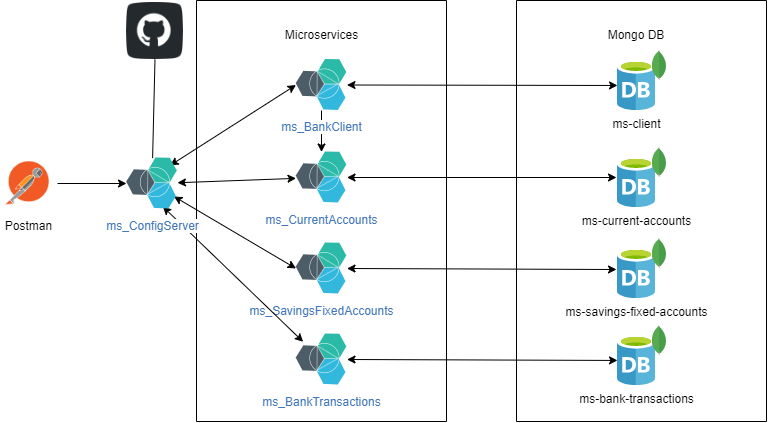

The diagram above was exported from draw.io. Its source (the exported page's mxGraphModel, read from the mxfile embedded in the PNG):
<mxGraphModel dx="1240" dy="643" grid="1" gridSize="10" guides="1" tooltips="1" connect="1" arrows="1" fold="1" page="1" pageScale="1" pageWidth="827" pageHeight="1169" math="0" shadow="0">
  <root>
    <mxCell id="0" />
    <mxCell id="1" parent="0" />
    <mxCell id="laIR68ZDh1zIxhH7mhTa-5" value="" style="rounded=0;whiteSpace=wrap;html=1;direction=south;" parent="1" vertex="1">
      <mxGeometry x="216" y="49" width="250" height="421" as="geometry" />
    </mxCell>
    <mxCell id="laIR68ZDh1zIxhH7mhTa-6" value="" style="rounded=0;whiteSpace=wrap;html=1;direction=south;" parent="1" vertex="1">
      <mxGeometry x="536" y="49" width="250" height="421" as="geometry" />
    </mxCell>
    <mxCell id="laIR68ZDh1zIxhH7mhTa-7" value="Microservices" style="text;html=1;strokeColor=none;fillColor=none;align=center;verticalAlign=middle;whiteSpace=wrap;rounded=0;" parent="1" vertex="1">
      <mxGeometry x="283.5" y="69" width="115" height="30" as="geometry" />
    </mxCell>
    <mxCell id="laIR68ZDh1zIxhH7mhTa-8" value="&lt;font face=&quot;Helvetica&quot;&gt;Mongo DB&lt;/font&gt;" style="text;html=1;strokeColor=none;fillColor=none;align=center;verticalAlign=middle;whiteSpace=wrap;rounded=0;fontFamily=Georgia;" parent="1" vertex="1">
      <mxGeometry x="626" y="69" width="60" height="30" as="geometry" />
    </mxCell>
    <mxCell id="laIR68ZDh1zIxhH7mhTa-18" value="" style="group" parent="1" vertex="1" connectable="0">
      <mxGeometry x="637" y="98.99999999999997" width="49" height="60.00000000000003" as="geometry" />
    </mxCell>
    <mxCell id="laIR68ZDh1zIxhH7mhTa-9" value="ms-client" style="sketch=0;aspect=fixed;html=1;points=[];align=center;image;fontSize=12;image=img/lib/mscae/Database_General.svg;fontFamily=Helvetica;" parent="laIR68ZDh1zIxhH7mhTa-18" vertex="1">
      <mxGeometry y="10.000000000000028" width="38" height="50" as="geometry" />
    </mxCell>
    <mxCell id="laIR68ZDh1zIxhH7mhTa-17" value="" style="shape=image;verticalLabelPosition=bottom;labelBackgroundColor=#ffffff;verticalAlign=top;aspect=fixed;imageAspect=0;image=data:image/svg+xml,(base64 omitted: 3408 chars);fontSize=11.5;" parent="laIR68ZDh1zIxhH7mhTa-18" vertex="1">
      <mxGeometry x="34.789999999999964" width="14.21" height="30" as="geometry" />
    </mxCell>
    <mxCell id="laIR68ZDh1zIxhH7mhTa-19" value="" style="group" parent="1" vertex="1" connectable="0">
      <mxGeometry x="637" y="195.99999999999997" width="49" height="60.00000000000003" as="geometry" />
    </mxCell>
    <mxCell id="laIR68ZDh1zIxhH7mhTa-20" value="ms-current-accounts" style="sketch=0;aspect=fixed;html=1;points=[];align=center;image;fontSize=12;image=img/lib/mscae/Database_General.svg;fontFamily=Helvetica;" parent="laIR68ZDh1zIxhH7mhTa-19" vertex="1">
      <mxGeometry y="10.000000000000028" width="38" height="50" as="geometry" />
    </mxCell>
    <mxCell id="laIR68ZDh1zIxhH7mhTa-21" value="" style="shape=image;verticalLabelPosition=bottom;labelBackgroundColor=#ffffff;verticalAlign=top;aspect=fixed;imageAspect=0;image=data:image/svg+xml,(base64 omitted: 3408 chars);fontSize=11.5;" parent="laIR68ZDh1zIxhH7mhTa-19" vertex="1">
      <mxGeometry x="34.789999999999964" width="14.21" height="30" as="geometry" />
    </mxCell>
    <mxCell id="laIR68ZDh1zIxhH7mhTa-22" value="" style="group" parent="1" vertex="1" connectable="0">
      <mxGeometry x="637" y="287" width="49" height="60.00000000000003" as="geometry" />
    </mxCell>
    <mxCell id="laIR68ZDh1zIxhH7mhTa-23" value="ms-savings-fixed-accounts" style="sketch=0;aspect=fixed;html=1;points=[];align=center;image;fontSize=12;image=img/lib/mscae/Database_General.svg;fontFamily=Helvetica;" parent="laIR68ZDh1zIxhH7mhTa-22" vertex="1">
      <mxGeometry y="10.000000000000028" width="38" height="50" as="geometry" />
    </mxCell>
    <mxCell id="laIR68ZDh1zIxhH7mhTa-24" value="" style="shape=image;verticalLabelPosition=bottom;labelBackgroundColor=#ffffff;verticalAlign=top;aspect=fixed;imageAspect=0;image=data:image/svg+xml,(base64 omitted: 3408 chars);fontSize=11.5;" parent="laIR68ZDh1zIxhH7mhTa-22" vertex="1">
      <mxGeometry x="34.789999999999964" width="14.21" height="30" as="geometry" />
    </mxCell>
    <mxCell id="laIR68ZDh1zIxhH7mhTa-25" value="" style="group" parent="1" vertex="1" connectable="0">
      <mxGeometry x="637" y="374" width="49" height="60.00000000000003" as="geometry" />
    </mxCell>
    <mxCell id="laIR68ZDh1zIxhH7mhTa-26" value="ms-bank-transactions" style="sketch=0;aspect=fixed;html=1;points=[];align=center;image;fontSize=12;image=img/lib/mscae/Database_General.svg;fontFamily=Helvetica;" parent="laIR68ZDh1zIxhH7mhTa-25" vertex="1">
      <mxGeometry y="10.000000000000028" width="38" height="50" as="geometry" />
    </mxCell>
    <mxCell id="laIR68ZDh1zIxhH7mhTa-27" value="" style="shape=image;verticalLabelPosition=bottom;labelBackgroundColor=#ffffff;verticalAlign=top;aspect=fixed;imageAspect=0;image=data:image/svg+xml,(base64 omitted: 3408 chars);fontSize=11.5;" parent="laIR68ZDh1zIxhH7mhTa-25" vertex="1">
      <mxGeometry x="34.789999999999964" width="14.21" height="30" as="geometry" />
    </mxCell>
    <mxCell id="laIR68ZDh1zIxhH7mhTa-28" value="Postman" style="shape=image;verticalLabelPosition=bottom;labelBackgroundColor=default;verticalAlign=top;aspect=fixed;imageAspect=0;image=https://icon-library.com/images/postman-icon/postman-icon-6.jpg;" parent="1" vertex="1">
      <mxGeometry x="20" y="203.5" width="57" height="57" as="geometry" />
    </mxCell>
    <mxCell id="BPdzSV_fW38To_Q_mUYy-1" value="" style="edgeStyle=orthogonalEdgeStyle;rounded=0;orthogonalLoop=1;jettySize=auto;html=1;fontSize=13;" edge="1" parent="1" source="laIR68ZDh1zIxhH7mhTa-29" target="laIR68ZDh1zIxhH7mhTa-30">
      <mxGeometry relative="1" as="geometry" />
    </mxCell>
    <mxCell id="laIR68ZDh1zIxhH7mhTa-29" value="ms_BankClient" style="aspect=fixed;perimeter=ellipsePerimeter;html=1;align=center;shadow=0;dashed=0;fontColor=#4277BB;labelBackgroundColor=#ffffff;fontSize=12;spacingTop=3;image;image=img/lib/ibm/miscellaneous/microservices_application.svg;fontFamily=Helvetica;" parent="1" vertex="1">
      <mxGeometry x="315.5" y="108" width="51" height="51" as="geometry" />
    </mxCell>
    <mxCell id="laIR68ZDh1zIxhH7mhTa-30" value="&lt;div style=&quot;text-align: left;&quot;&gt;ms_CurrentAccounts&lt;/div&gt;" style="aspect=fixed;perimeter=ellipsePerimeter;html=1;align=center;shadow=0;dashed=0;fontColor=#4277BB;labelBackgroundColor=#ffffff;fontSize=12;spacingTop=3;image;image=img/lib/ibm/miscellaneous/microservices_application.svg;fontFamily=Helvetica;" parent="1" vertex="1">
      <mxGeometry x="315.5" y="200.5" width="51" height="51" as="geometry" />
    </mxCell>
    <mxCell id="laIR68ZDh1zIxhH7mhTa-31" value="ms_SavingsFixedAccounts" style="aspect=fixed;perimeter=ellipsePerimeter;html=1;align=center;shadow=0;dashed=0;fontColor=#4277BB;labelBackgroundColor=#ffffff;fontSize=12;spacingTop=3;image;image=img/lib/ibm/miscellaneous/microservices_application.svg;fontFamily=Helvetica;" parent="1" vertex="1">
      <mxGeometry x="315.5" y="291.5" width="51" height="51" as="geometry" />
    </mxCell>
    <mxCell id="laIR68ZDh1zIxhH7mhTa-32" value="ms_BankTransactions" style="aspect=fixed;perimeter=ellipsePerimeter;html=1;align=center;shadow=0;dashed=0;fontColor=#4277BB;labelBackgroundColor=#ffffff;fontSize=12;spacingTop=3;image;image=img/lib/ibm/miscellaneous/microservices_application.svg;fontFamily=Helvetica;" parent="1" vertex="1">
      <mxGeometry x="315.5" y="382.5" width="51" height="51" as="geometry" />
    </mxCell>
    <mxCell id="laIR68ZDh1zIxhH7mhTa-33" value="" style="endArrow=classic;startArrow=classic;html=1;rounded=0;fontFamily=Helvetica;" parent="1" source="laIR68ZDh1zIxhH7mhTa-29" target="laIR68ZDh1zIxhH7mhTa-9" edge="1">
      <mxGeometry width="50" height="50" relative="1" as="geometry">
        <mxPoint x="346" y="180" as="sourcePoint" />
        <mxPoint x="646" y="137" as="targetPoint" />
      </mxGeometry>
    </mxCell>
    <mxCell id="laIR68ZDh1zIxhH7mhTa-34" value="" style="endArrow=classic;startArrow=classic;html=1;rounded=0;fontFamily=Helvetica;" parent="1" source="laIR68ZDh1zIxhH7mhTa-30" edge="1">
      <mxGeometry width="50" height="50" relative="1" as="geometry">
        <mxPoint x="366.49979762466614" y="228.62840718077825" as="sourcePoint" />
        <mxPoint x="636" y="226" as="targetPoint" />
      </mxGeometry>
    </mxCell>
    <mxCell id="laIR68ZDh1zIxhH7mhTa-35" value="" style="endArrow=classic;startArrow=classic;html=1;rounded=0;fontFamily=Helvetica;" parent="1" source="laIR68ZDh1zIxhH7mhTa-31" edge="1">
      <mxGeometry width="50" height="50" relative="1" as="geometry">
        <mxPoint x="375.99979762466614" y="318.12840718077825" as="sourcePoint" />
        <mxPoint x="636" y="318" as="targetPoint" />
      </mxGeometry>
    </mxCell>
    <mxCell id="laIR68ZDh1zIxhH7mhTa-36" value="" style="endArrow=classic;startArrow=classic;html=1;rounded=0;fontFamily=Helvetica;" parent="1" source="laIR68ZDh1zIxhH7mhTa-32" target="laIR68ZDh1zIxhH7mhTa-26" edge="1">
      <mxGeometry width="50" height="50" relative="1" as="geometry">
        <mxPoint x="366.49979762466614" y="405.12840718077825" as="sourcePoint" />
        <mxPoint x="646" y="404" as="targetPoint" />
      </mxGeometry>
    </mxCell>
    <mxCell id="laIR68ZDh1zIxhH7mhTa-37" value="" style="endArrow=classic;startArrow=classic;html=1;rounded=0;fontFamily=Helvetica;entryX=0;entryY=0.5;entryDx=0;entryDy=0;exitX=1;exitY=0;exitDx=0;exitDy=0;" parent="1" source="BPdzSV_fW38To_Q_mUYy-3" target="laIR68ZDh1zIxhH7mhTa-29" edge="1">
      <mxGeometry width="50" height="50" relative="1" as="geometry">
        <mxPoint x="126" y="220" as="sourcePoint" />
        <mxPoint x="176" y="170" as="targetPoint" />
      </mxGeometry>
    </mxCell>
    <mxCell id="laIR68ZDh1zIxhH7mhTa-38" value="" style="endArrow=classic;startArrow=classic;html=1;rounded=0;fontFamily=Helvetica;" parent="1" source="BPdzSV_fW38To_Q_mUYy-3" target="laIR68ZDh1zIxhH7mhTa-30" edge="1">
      <mxGeometry width="50" height="50" relative="1" as="geometry">
        <mxPoint x="186" y="240" as="sourcePoint" />
        <mxPoint x="325.50000000000705" y="143.4999999999999" as="targetPoint" />
      </mxGeometry>
    </mxCell>
    <mxCell id="laIR68ZDh1zIxhH7mhTa-39" value="" style="endArrow=classic;startArrow=classic;html=1;rounded=0;fontFamily=Helvetica;entryX=0;entryY=0.5;entryDx=0;entryDy=0;" parent="1" source="BPdzSV_fW38To_Q_mUYy-3" target="laIR68ZDh1zIxhH7mhTa-31" edge="1">
      <mxGeometry width="50" height="50" relative="1" as="geometry">
        <mxPoint x="133" y="242.4772727272731" as="sourcePoint" />
        <mxPoint x="335.50000000000705" y="153.4999999999999" as="targetPoint" />
      </mxGeometry>
    </mxCell>
    <mxCell id="laIR68ZDh1zIxhH7mhTa-41" value="" style="endArrow=classic;startArrow=classic;html=1;rounded=0;fontFamily=Helvetica;exitX=0.75;exitY=1;exitDx=0;exitDy=0;" parent="1" source="BPdzSV_fW38To_Q_mUYy-3" target="laIR68ZDh1zIxhH7mhTa-32" edge="1">
      <mxGeometry width="50" height="50" relative="1" as="geometry">
        <mxPoint x="143" y="252.4772727272731" as="sourcePoint" />
        <mxPoint x="345.50000000000705" y="163.4999999999999" as="targetPoint" />
      </mxGeometry>
    </mxCell>
    <mxCell id="BPdzSV_fW38To_Q_mUYy-3" value="ms_ConfigServer" style="aspect=fixed;perimeter=ellipsePerimeter;html=1;align=center;shadow=0;dashed=0;fontColor=#4277BB;labelBackgroundColor=#ffffff;fontSize=12;spacingTop=3;image;image=img/lib/ibm/miscellaneous/microservices_application.svg;fontFamily=Helvetica;" vertex="1" parent="1">
      <mxGeometry x="146" y="206.5" width="51" height="51" as="geometry" />
    </mxCell>
    <mxCell id="BPdzSV_fW38To_Q_mUYy-5" value="" style="endArrow=classic;html=1;rounded=0;fontSize=13;" edge="1" parent="1" source="laIR68ZDh1zIxhH7mhTa-28" target="BPdzSV_fW38To_Q_mUYy-3">
      <mxGeometry width="50" height="50" relative="1" as="geometry">
        <mxPoint x="90" y="210" as="sourcePoint" />
        <mxPoint x="140" y="160" as="targetPoint" />
      </mxGeometry>
    </mxCell>
    <mxCell id="BPdzSV_fW38To_Q_mUYy-6" value="" style="endArrow=none;html=1;rounded=0;fontSize=13;entryX=0.5;entryY=1;entryDx=0;entryDy=0;" edge="1" parent="1" source="BPdzSV_fW38To_Q_mUYy-3" target="BPdzSV_fW38To_Q_mUYy-7">
      <mxGeometry width="50" height="50" relative="1" as="geometry">
        <mxPoint x="150" y="200" as="sourcePoint" />
        <mxPoint x="172" y="110" as="targetPoint" />
      </mxGeometry>
    </mxCell>
    <mxCell id="BPdzSV_fW38To_Q_mUYy-7" value="" style="shape=image;html=1;verticalAlign=top;verticalLabelPosition=bottom;labelBackgroundColor=#ffffff;imageAspect=0;aspect=fixed;image=https://cdn4.iconfinder.com/data/icons/socialcones/508/Github-128.png;fontSize=13;" vertex="1" parent="1">
      <mxGeometry x="146" y="51" width="57" height="57" as="geometry" />
    </mxCell>
  </root>
</mxGraphModel>